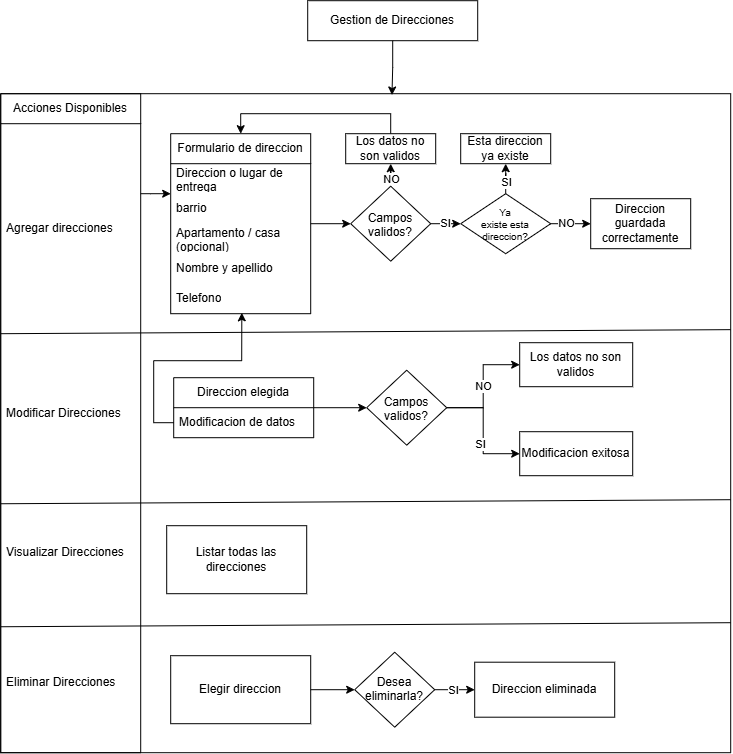

The diagram above was exported from draw.io. Its source (the exported page's mxGraphModel, read from the mxfile embedded in the PNG):
<mxGraphModel dx="2957" dy="2274" grid="0" gridSize="10" guides="1" tooltips="1" connect="1" arrows="1" fold="1" page="1" pageScale="1" pageWidth="827" pageHeight="1169" math="0" shadow="0">
  <root>
    <mxCell id="0" />
    <mxCell id="1" parent="0" />
    <mxCell id="2" parent="1" style="rounded=0;whiteSpace=wrap;html=1;" value="Gestion de Direcciones" vertex="1">
      <mxGeometry height="40" width="170" x="4857" y="167" as="geometry" />
    </mxCell>
    <mxCell id="3" parent="1" style="swimlane;fontStyle=0;childLayout=stackLayout;horizontal=1;startSize=30;horizontalStack=0;resizeParent=1;resizeParentMax=0;resizeLast=0;collapsible=1;marginBottom=0;whiteSpace=wrap;html=1;" value="Acciones Disponibles" vertex="1">
      <mxGeometry height="659" width="140" x="4550" y="260" as="geometry" />
    </mxCell>
    <mxCell id="4" parent="3" style="text;strokeColor=none;fillColor=none;align=left;verticalAlign=middle;spacingLeft=4;spacingRight=4;overflow=hidden;points=[[0,0.5],[1,0.5]];portConstraint=eastwest;rotatable=0;whiteSpace=wrap;html=1;" value="Agregar direcciones" vertex="1">
      <mxGeometry height="210" width="140" y="30" as="geometry" />
    </mxCell>
    <mxCell id="5" parent="3" style="text;strokeColor=none;fillColor=none;align=left;verticalAlign=middle;spacingLeft=4;spacingRight=4;overflow=hidden;points=[[0,0.5],[1,0.5]];portConstraint=eastwest;rotatable=0;whiteSpace=wrap;html=1;" value="Modificar Direcciones" vertex="1">
      <mxGeometry height="159" width="140" y="240" as="geometry" />
    </mxCell>
    <mxCell id="6" parent="3" style="text;strokeColor=none;fillColor=none;align=left;verticalAlign=middle;spacingLeft=4;spacingRight=4;overflow=hidden;points=[[0,0.5],[1,0.5]];portConstraint=eastwest;rotatable=0;whiteSpace=wrap;html=1;" value="Visualizar Direcciones" vertex="1">
      <mxGeometry height="120" width="140" y="399" as="geometry" />
    </mxCell>
    <mxCell id="7" parent="3" style="text;strokeColor=none;fillColor=none;align=left;verticalAlign=middle;spacingLeft=4;spacingRight=4;overflow=hidden;points=[[0,0.5],[1,0.5]];portConstraint=eastwest;rotatable=0;whiteSpace=wrap;html=1;" value="Eliminar Direcciones" vertex="1">
      <mxGeometry height="140" width="140" y="519" as="geometry" />
    </mxCell>
    <mxCell id="8" edge="1" parent="1" source="2" style="edgeStyle=orthogonalEdgeStyle;rounded=0;orthogonalLoop=1;jettySize=auto;html=1;entryX=0.536;entryY=0.002;entryDx=0;entryDy=0;entryPerimeter=0;" target="9">
      <mxGeometry relative="1" as="geometry" />
    </mxCell>
    <mxCell id="9" parent="1" style="swimlane;startSize=0;" value="" vertex="1">
      <mxGeometry height="659" width="730" x="4550" y="260" as="geometry" />
    </mxCell>
    <mxCell id="10" edge="1" parent="9" source="11" style="edgeStyle=orthogonalEdgeStyle;rounded=0;orthogonalLoop=1;jettySize=auto;html=1;" target="20" value="">
      <mxGeometry relative="1" as="geometry" />
    </mxCell>
    <mxCell id="11" parent="9" style="swimlane;fontStyle=0;childLayout=stackLayout;horizontal=1;startSize=30;horizontalStack=0;resizeParent=1;resizeParentMax=0;resizeLast=0;collapsible=1;marginBottom=0;whiteSpace=wrap;html=1;" value="Formulario de direccion" vertex="1">
      <mxGeometry height="180" width="140" x="170" y="40" as="geometry" />
    </mxCell>
    <mxCell id="12" parent="11" style="text;strokeColor=none;fillColor=none;align=left;verticalAlign=middle;spacingLeft=4;spacingRight=4;overflow=hidden;points=[[0,0.5],[1,0.5]];portConstraint=eastwest;rotatable=0;whiteSpace=wrap;html=1;" value="Direccion o lugar de entrega" vertex="1">
      <mxGeometry height="30" width="140" y="30" as="geometry" />
    </mxCell>
    <mxCell id="13" parent="11" style="text;strokeColor=none;fillColor=none;align=left;verticalAlign=middle;spacingLeft=4;spacingRight=4;overflow=hidden;points=[[0,0.5],[1,0.5]];portConstraint=eastwest;rotatable=0;whiteSpace=wrap;html=1;" value="barrio" vertex="1">
      <mxGeometry height="30" width="140" y="60" as="geometry" />
    </mxCell>
    <mxCell id="14" parent="11" style="text;strokeColor=none;fillColor=none;align=left;verticalAlign=middle;spacingLeft=4;spacingRight=4;overflow=hidden;points=[[0,0.5],[1,0.5]];portConstraint=eastwest;rotatable=0;whiteSpace=wrap;html=1;" value="Apartamento / casa (opcional)" vertex="1">
      <mxGeometry height="30" width="140" y="90" as="geometry" />
    </mxCell>
    <mxCell id="15" parent="11" style="text;strokeColor=none;fillColor=none;align=left;verticalAlign=middle;spacingLeft=4;spacingRight=4;overflow=hidden;points=[[0,0.5],[1,0.5]];portConstraint=eastwest;rotatable=0;whiteSpace=wrap;html=1;" value="Nombre y apellido" vertex="1">
      <mxGeometry height="30" width="140" y="120" as="geometry" />
    </mxCell>
    <mxCell id="16" parent="11" style="text;strokeColor=none;fillColor=none;align=left;verticalAlign=middle;spacingLeft=4;spacingRight=4;overflow=hidden;points=[[0,0.5],[1,0.5]];portConstraint=eastwest;rotatable=0;whiteSpace=wrap;html=1;" value="Telefono" vertex="1">
      <mxGeometry height="30" width="140" y="150" as="geometry" />
    </mxCell>
    <mxCell id="17" edge="1" parent="9" source="20" style="edgeStyle=orthogonalEdgeStyle;rounded=0;orthogonalLoop=1;jettySize=auto;html=1;" target="22" value="">
      <mxGeometry relative="1" as="geometry" />
    </mxCell>
    <mxCell id="18" connectable="0" parent="17" style="edgeLabel;html=1;align=center;verticalAlign=middle;resizable=0;points=[];" value="NO" vertex="1">
      <mxGeometry relative="1" x="0.1575" as="geometry">
        <mxPoint as="offset" />
      </mxGeometry>
    </mxCell>
    <mxCell id="19" edge="1" parent="9" source="20" style="edgeStyle=orthogonalEdgeStyle;rounded=0;orthogonalLoop=1;jettySize=auto;html=1;" target="27" value="SI">
      <mxGeometry relative="1" as="geometry" />
    </mxCell>
    <mxCell id="20" parent="9" style="rhombus;whiteSpace=wrap;html=1;shapeInside=1;" value="Campos validos?" vertex="1">
      <mxGeometry height="75" width="80" x="350" y="92.5" as="geometry" />
    </mxCell>
    <mxCell id="21" edge="1" parent="9" source="22" style="edgeStyle=orthogonalEdgeStyle;rounded=0;orthogonalLoop=1;jettySize=auto;html=1;entryX=0.5;entryY=0;entryDx=0;entryDy=0;" target="11">
      <mxGeometry relative="1" as="geometry">
        <Array as="points">
          <mxPoint x="390" y="20" />
          <mxPoint x="240" y="20" />
        </Array>
      </mxGeometry>
    </mxCell>
    <mxCell id="22" parent="9" style="rounded=0;whiteSpace=wrap;html=1;" value="Los datos no son validos" vertex="1">
      <mxGeometry height="30" width="90" x="345" y="40" as="geometry" />
    </mxCell>
    <mxCell id="23" edge="1" parent="9" source="27" style="edgeStyle=orthogonalEdgeStyle;rounded=0;orthogonalLoop=1;jettySize=auto;html=1;" target="28" value="">
      <mxGeometry relative="1" as="geometry" />
    </mxCell>
    <mxCell id="24" connectable="0" parent="23" style="edgeLabel;html=1;align=center;verticalAlign=middle;resizable=0;points=[];" value="SI" vertex="1">
      <mxGeometry relative="1" x="0.28" as="geometry">
        <mxPoint as="offset" />
      </mxGeometry>
    </mxCell>
    <mxCell id="25" edge="1" parent="9" source="27" style="edgeStyle=orthogonalEdgeStyle;rounded=0;orthogonalLoop=1;jettySize=auto;html=1;" target="29" value="">
      <mxGeometry relative="1" as="geometry" />
    </mxCell>
    <mxCell id="26" connectable="0" parent="25" style="edgeLabel;html=1;align=center;verticalAlign=middle;resizable=0;points=[];" value="NO" vertex="1">
      <mxGeometry relative="1" x="-0.2972" y="1" as="geometry">
        <mxPoint as="offset" />
      </mxGeometry>
    </mxCell>
    <mxCell id="27" parent="9" style="rhombus;whiteSpace=wrap;html=1;shapeInside=1;fontSize=10;" value="Ya existe esta direccion?" vertex="1">
      <mxGeometry height="60" width="90" x="460" y="100" as="geometry" />
    </mxCell>
    <mxCell id="28" parent="9" style="rounded=0;whiteSpace=wrap;html=1;" value="Esta direccion ya existe" vertex="1">
      <mxGeometry height="30" width="90" x="460" y="40" as="geometry" />
    </mxCell>
    <mxCell id="29" parent="9" style="rounded=0;whiteSpace=wrap;html=1;" value="Direccion guardada correctamente" vertex="1">
      <mxGeometry height="50" width="100" x="590" y="105" as="geometry" />
    </mxCell>
    <mxCell id="30" edge="1" parent="9" style="endArrow=none;html=1;rounded=0;" value="">
      <mxGeometry height="50" relative="1" width="50" as="geometry">
        <mxPoint x="730" y="406" as="sourcePoint" />
        <mxPoint y="410.05" as="targetPoint" />
      </mxGeometry>
    </mxCell>
    <mxCell id="31" edge="1" parent="9" source="32" style="edgeStyle=orthogonalEdgeStyle;rounded=0;orthogonalLoop=1;jettySize=auto;html=1;" target="38" value="">
      <mxGeometry relative="1" as="geometry" />
    </mxCell>
    <mxCell id="32" parent="9" style="swimlane;fontStyle=0;childLayout=stackLayout;horizontal=1;startSize=30;horizontalStack=0;resizeParent=1;resizeParentMax=0;resizeLast=0;collapsible=1;marginBottom=0;whiteSpace=wrap;html=1;" value="Direccion elegida" vertex="1">
      <mxGeometry height="60" width="140" x="173" y="284" as="geometry" />
    </mxCell>
    <mxCell id="33" parent="32" style="text;strokeColor=none;fillColor=none;align=left;verticalAlign=middle;spacingLeft=4;spacingRight=4;overflow=hidden;points=[[0,0.5],[1,0.5]];portConstraint=eastwest;rotatable=0;whiteSpace=wrap;html=1;" value="Modificacion de datos" vertex="1">
      <mxGeometry height="30" width="140" y="30" as="geometry" />
    </mxCell>
    <mxCell id="34" edge="1" parent="9" source="33" style="edgeStyle=orthogonalEdgeStyle;rounded=0;orthogonalLoop=1;jettySize=auto;html=1;entryX=0.508;entryY=0.971;entryDx=0;entryDy=0;entryPerimeter=0;" target="16">
      <mxGeometry relative="1" as="geometry" />
    </mxCell>
    <mxCell id="35" edge="1" parent="9" source="38" style="edgeStyle=orthogonalEdgeStyle;rounded=0;orthogonalLoop=1;jettySize=auto;html=1;entryX=0;entryY=0.5;entryDx=0;entryDy=0;" target="39" value="NO">
      <mxGeometry relative="1" as="geometry" />
    </mxCell>
    <mxCell id="36" edge="1" parent="9" source="38" style="edgeStyle=orthogonalEdgeStyle;rounded=0;orthogonalLoop=1;jettySize=auto;html=1;entryX=0;entryY=0.5;entryDx=0;entryDy=0;" target="40">
      <mxGeometry relative="1" as="geometry" />
    </mxCell>
    <mxCell id="37" connectable="0" parent="36" style="edgeLabel;html=1;align=center;verticalAlign=middle;resizable=0;points=[];" value="SI" vertex="1">
      <mxGeometry relative="1" x="0.1979" y="-4" as="geometry">
        <mxPoint as="offset" />
      </mxGeometry>
    </mxCell>
    <mxCell id="38" parent="9" style="rhombus;whiteSpace=wrap;html=1;shapeInside=1;" value="Campos validos?" vertex="1">
      <mxGeometry height="75" width="80" x="366" y="276.5" as="geometry" />
    </mxCell>
    <mxCell id="39" parent="9" style="rounded=0;whiteSpace=wrap;html=1;" value="Los datos no son validos" vertex="1">
      <mxGeometry height="44" width="113" x="519" y="249" as="geometry" />
    </mxCell>
    <mxCell id="40" parent="9" style="rounded=0;whiteSpace=wrap;html=1;" value="Modificacion exitosa" vertex="1">
      <mxGeometry height="44" width="113" x="519" y="338" as="geometry" />
    </mxCell>
    <mxCell id="41" edge="1" parent="9" style="endArrow=none;html=1;rounded=0;" value="">
      <mxGeometry height="50" relative="1" width="50" as="geometry">
        <mxPoint x="730" y="529" as="sourcePoint" />
        <mxPoint y="533.05" as="targetPoint" />
      </mxGeometry>
    </mxCell>
    <mxCell id="42" parent="9" style="rounded=0;whiteSpace=wrap;html=1;" value="Listar todas las direcciones" vertex="1">
      <mxGeometry height="68" width="140" x="166" y="432" as="geometry" />
    </mxCell>
    <mxCell id="43" parent="9" style="rounded=0;whiteSpace=wrap;html=1;" value="Elegir direccion" vertex="1">
      <mxGeometry height="68" width="140" x="170" y="562" as="geometry" />
    </mxCell>
    <mxCell id="44" edge="1" parent="9" source="46" style="edgeStyle=orthogonalEdgeStyle;rounded=0;orthogonalLoop=1;jettySize=auto;html=1;" target="48" value="">
      <mxGeometry relative="1" as="geometry" />
    </mxCell>
    <mxCell id="45" connectable="0" parent="44" style="edgeLabel;html=1;align=center;verticalAlign=middle;resizable=0;points=[];" value="SI" vertex="1">
      <mxGeometry relative="1" x="-0.1667" as="geometry">
        <mxPoint as="offset" />
      </mxGeometry>
    </mxCell>
    <mxCell id="46" parent="9" style="rhombus;whiteSpace=wrap;html=1;shapeInside=1;" value="Desea eliminarla?" vertex="1">
      <mxGeometry height="75" width="80" x="354" y="558.5" as="geometry" />
    </mxCell>
    <mxCell id="47" edge="1" parent="9" source="43" style="edgeStyle=orthogonalEdgeStyle;rounded=0;orthogonalLoop=1;jettySize=auto;html=1;" target="46" value="">
      <mxGeometry relative="1" as="geometry" />
    </mxCell>
    <mxCell id="48" parent="9" style="rounded=0;whiteSpace=wrap;html=1;" value="Direccion eliminada" vertex="1">
      <mxGeometry height="55" width="140" x="474" y="568.5" as="geometry" />
    </mxCell>
    <mxCell id="49" edge="1" parent="1" source="4" style="edgeStyle=orthogonalEdgeStyle;rounded=0;orthogonalLoop=1;jettySize=auto;html=1;" value="">
      <mxGeometry relative="1" as="geometry">
        <Array as="points">
          <mxPoint x="4700" y="360" />
          <mxPoint x="4700" y="360" />
        </Array>
        <mxPoint x="4720" y="360.0000000000002" as="targetPoint" />
      </mxGeometry>
    </mxCell>
    <mxCell id="50" edge="1" parent="1" style="endArrow=none;html=1;rounded=0;" value="">
      <mxGeometry height="50" relative="1" width="50" as="geometry">
        <mxPoint x="5280" y="495.95000000000005" as="sourcePoint" />
        <mxPoint x="4550" y="500" as="targetPoint" />
      </mxGeometry>
    </mxCell>
  </root>
</mxGraphModel>